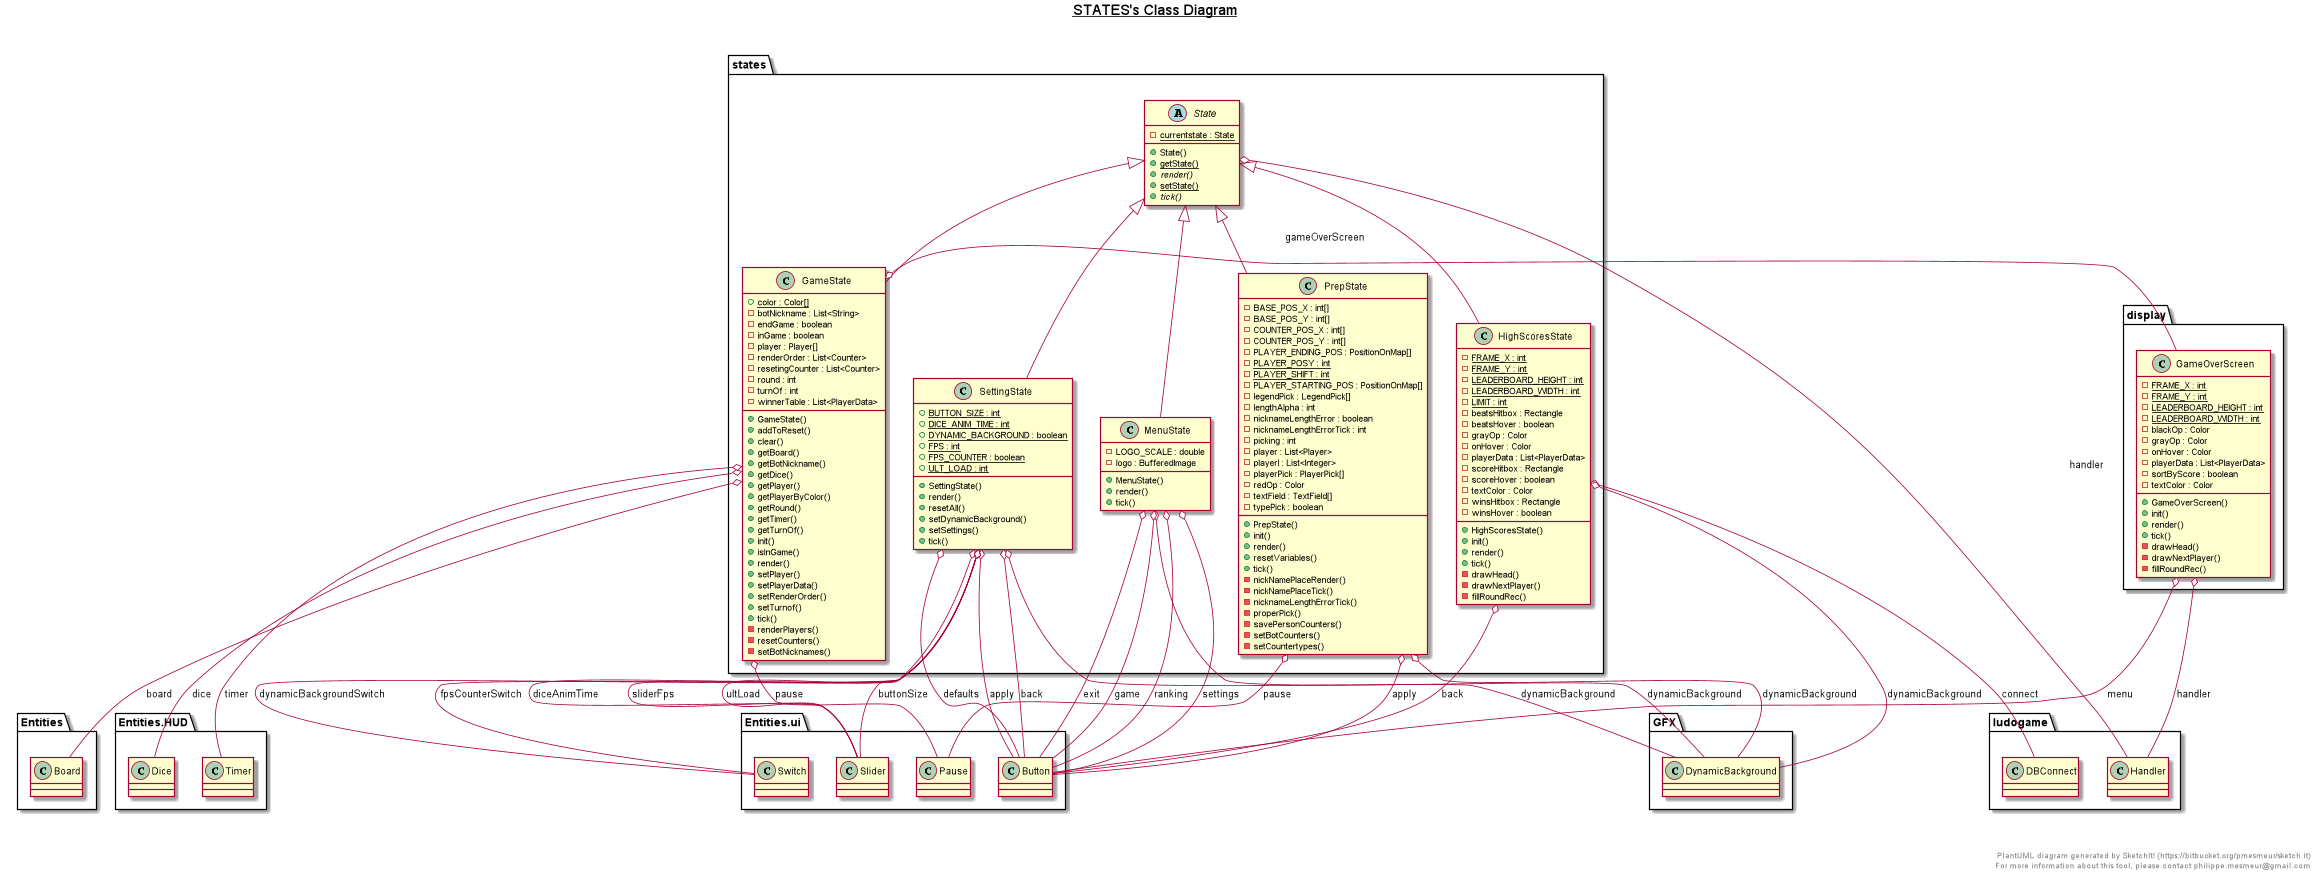

The diagram above was rendered by PlantUML. Its source (embedded in the PNG):
@startuml

title __STATES's Class Diagram__\n

  namespace states {
    class display.GameOverScreen {
        {static} - FRAME_X : int
        {static} - FRAME_Y : int
        {static} - LEADERBOARD_HEIGHT : int
        {static} - LEADERBOARD_WIDTH : int
        - blackOp : Color
        - grayOp : Color
        - onHover : Color
        - playerData : List<PlayerData>
        - sortByScore : boolean
        - textColor : Color
        + GameOverScreen()
        + init()
        + render()
        + tick()
        - drawHead()
        - drawNextPlayer()
        - fillRoundRec()
    }
  }
  

  namespace states {
    class states.GameState {
        {static} + color : Color[]
        - botNickname : List<String>
        - endGame : boolean
        - inGame : boolean
        - player : Player[]
        - renderOrder : List<Counter>
        - resetingCounter : List<Counter>
        - round : int
        - turnOf : int
        - winnerTable : List<PlayerData>
        + GameState()
        + addToReset()
        + clear()
        + getBoard()
        + getBotNickname()
        + getDice()
        + getPlayer()
        + getPlayerByColor()
        + getRound()
        + getTimer()
        + getTurnOf()
        + init()
        + isInGame()
        + render()
        + setPlayer()
        + setPlayerData()
        + setRenderOrder()
        + setTurnof()
        + tick()
        - renderPlayers()
        - resetCounters()
        - setBotNicknames()
    }
  }
  

  namespace states {
    class states.HighScoresState {
        {static} - FRAME_X : int
        {static} - FRAME_Y : int
        {static} - LEADERBOARD_HEIGHT : int
        {static} - LEADERBOARD_WIDTH : int
        {static} - LIMIT : int
        - beatsHitbox : Rectangle
        - beatsHover : boolean
        - grayOp : Color
        - onHover : Color
        - playerData : List<PlayerData>
        - scoreHitbox : Rectangle
        - scoreHover : boolean
        - textColor : Color
        - winsHitbox : Rectangle
        - winsHover : boolean
        + HighScoresState()
        + init()
        + render()
        + tick()
        - drawHead()
        - drawNextPlayer()
        - fillRoundRec()
    }
  }
  

  namespace states {
    class states.MenuState {
        - LOGO_SCALE : double
        - logo : BufferedImage
        + MenuState()
        + render()
        + tick()
    }
  }
  

  namespace states {
    class states.PrepState {
        - BASE_POS_X : int[]
        - BASE_POS_Y : int[]
        - COUNTER_POS_X : int[]
        - COUNTER_POS_Y : int[]
        - PLAYER_ENDING_POS : PositionOnMap[]
        {static} - PLAYER_POSY : int
        {static} - PLAYER_SHIFT : int
        - PLAYER_STARTING_POS : PositionOnMap[]
        - legendPick : LegendPick[]
        - lengthAlpha : int
        - nicknameLengthError : boolean
        - nicknameLengthErrorTick : int
        - picking : int
        - player : List<Player>
        - playerI : List<Integer>
        - playerPick : PlayerPick[]
        - redOp : Color
        - textField : TextField[]
        - typePick : boolean
        + PrepState()
        + init()
        + render()
        + resetVariables()
        + tick()
        - nickNamePlaceRender()
        - nickNamePlaceTick()
        - nicknameLengthErrorTick()
        - properPick()
        - savePersonCounters()
        - setBotCounters()
        - setCountertypes()
    }
  }
  

  namespace states {
    class states.SettingState {
        {static} + BUTTON_SIZE : int
        {static} + DICE_ANIM_TIME : int
        {static} + DYNAMIC_BACKGROUND : boolean
        {static} + FPS : int
        {static} + FPS_COUNTER : boolean
        {static} + ULT_LOAD : int
        + SettingState()
        + render()
        + resetAll()
        + setDynamicBackground()
        + setSettings()
        + tick()
    }
  }
  

  namespace states {
    abstract class states.State {
        {static} - currentstate : State
        + State()
        {static} + getState()
        {abstract} + render()
        {static} + setState()
        {abstract} + tick()
    }
  }
  

  display.GameOverScreen o-- ludogame.Handler : handler
  display.GameOverScreen o-- Entities.ui.Button : menu
  states.GameState -up-|> states.State
  states.GameState o-- Entities.Board : board
  states.GameState o-- Entities.HUD.Dice : dice
  states.GameState o-- display.GameOverScreen : gameOverScreen
  states.GameState o-- Entities.ui.Pause : pause
  states.GameState o-- Entities.HUD.Timer : timer
  states.HighScoresState -up-|> states.State
  states.HighScoresState o-- Entities.ui.Button : back
  states.HighScoresState o-- ludogame.DBConnect : connect
  states.HighScoresState o-- GFX.DynamicBackground : dynamicBackground
  states.MenuState -up-|> states.State
  states.MenuState o-- GFX.DynamicBackground : dynamicBackground
  states.MenuState o-- Entities.ui.Button : exit
  states.MenuState o-- Entities.ui.Button : game
  states.MenuState o-- Entities.ui.Button : ranking
  states.MenuState o-- Entities.ui.Button : settings
  states.PrepState -up-|> states.State
  states.PrepState o-- GFX.DynamicBackground : dynamicBackground
  states.PrepState o-- Entities.ui.Button : apply
  states.PrepState o-- Entities.ui.Pause : pause
  states.SettingState -up-|> states.State
  states.SettingState o-- Entities.ui.Button : apply
  states.SettingState o-- Entities.ui.Button : back
  states.SettingState o-- Entities.ui.Slider : buttonSize
  states.SettingState o-- Entities.ui.Button : defaults
  states.SettingState o-- Entities.ui.Slider : diceAnimTime
  states.SettingState o-- GFX.DynamicBackground : dynamicBackground
  states.SettingState o-- Entities.ui.Switch : dynamicBackgroundSwitch
  states.SettingState o-- Entities.ui.Switch : fpsCounterSwitch
  states.SettingState o-- Entities.ui.Slider : sliderFps
  states.SettingState o-- Entities.ui.Slider : ultLoad
  states.State o-- ludogame.Handler : handler


right footer


PlantUML diagram generated by SketchIt! (https://bitbucket.org/pmesmeur/sketch.it)
For more information about this tool, please contact philippe.mesmeur@gmail.com
endfooter

@enduml